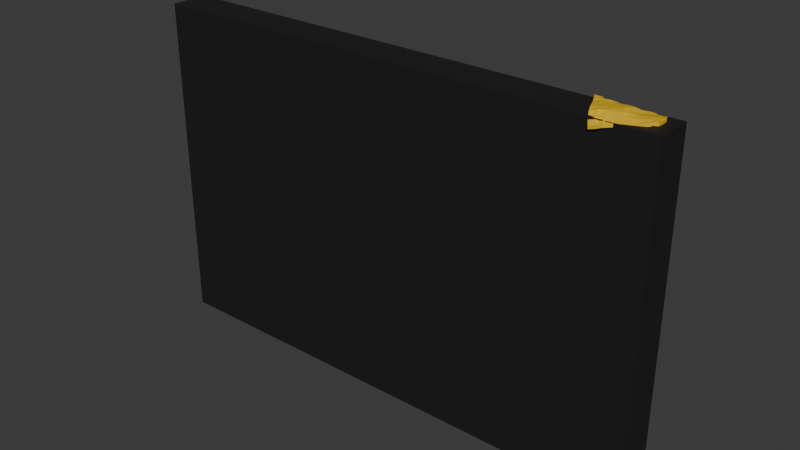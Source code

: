 # Source: monitor.blend  (saved by Blender 4.1.24; exported with 4.5.12 LTS)
import bpy
from mathutils import Matrix  # noqa: F401  (used for matrix-valued properties, if any)

bpy.ops.wm.read_factory_settings(use_empty=True)
scene = bpy.context.scene
scene.name = 'Scene'

# ---- collections
col_collection = bpy.data.collections.new('Collection'); scene.collection.children.link(col_collection)

# ---- materials (node trees are filled in below, after node groups)
mat_tv = bpy.data.materials.new('TV')
mat_tv.alpha_threshold = 0.0
mat_tv.use_transparent_shadow = False
mat_tv.roughness = 0.5
mat_tv.line_color = (0.0, 0.0, 0.0, 1.0)
mat_button = bpy.data.materials.new('BUTTON')
mat_button.use_transparent_shadow = False
mat_material = bpy.data.materials.new('Material')
mat_material.use_transparent_shadow = False
mat_material_001 = bpy.data.materials.new('Material.001')
mat_material_001.use_transparent_shadow = False
mat_material_002 = bpy.data.materials.new('Material.002')
mat_material_002.use_transparent_shadow = False
mat_cheeeese = bpy.data.materials.new('cheeeese')
mat_cheeeese.use_transparent_shadow = False

# ---- material node trees
mat_tv.use_nodes = True; mat_tv.node_tree.nodes.clear()
_N = mat_tv.node_tree.nodes; _L = mat_tv.node_tree.links
n0 = _N.new('ShaderNodeOutputMaterial'); n0.name = 'Material Output'; n0.location = (300, 300)
n1 = _N.new('ShaderNodeBsdfPrincipled'); n1.name = 'Principled BSDF'; n1.location = (10, 300)
n1.inputs[0].default_value = (0.01909, 0.01909, 0.01909, 1.0)
n1.inputs[1].default_value = 0.3937
n1.inputs[2].default_value = 0.689
n1.inputs[3].default_value = 1.45
_L.new(n1.outputs[0], n0.inputs[0])
n0.is_active_output = True
mat_button.use_nodes = True; mat_button.node_tree.nodes.clear()
_N = mat_button.node_tree.nodes; _L = mat_button.node_tree.links
n0 = _N.new('ShaderNodeBsdfPrincipled'); n0.name = 'Principled BSDF'; n0.location = (10, 300)
n0.inputs[0].default_value = (0.2345, 0.2346, 0.2346, 1.0)
n1 = _N.new('ShaderNodeOutputMaterial'); n1.name = 'Material Output'; n1.location = (300, 300)
_L.new(n0.outputs[0], n1.inputs[0])
n1.is_active_output = True
mat_material.use_nodes = True; mat_material.node_tree.nodes.clear()
_N = mat_material.node_tree.nodes; _L = mat_material.node_tree.links
n0 = _N.new('ShaderNodeBsdfPrincipled'); n0.name = 'Principled BSDF'; n0.location = (10, 300)
n0.inputs[0].default_value = (0.2345, 0.2346, 0.2346, 1.0)
n1 = _N.new('ShaderNodeOutputMaterial'); n1.name = 'Material Output'; n1.location = (300, 300)
_L.new(n0.outputs[0], n1.inputs[0])
n1.is_active_output = True
mat_material_001.use_nodes = True; mat_material_001.node_tree.nodes.clear()
_N = mat_material_001.node_tree.nodes; _L = mat_material_001.node_tree.links
n0 = _N.new('ShaderNodeBsdfPrincipled'); n0.name = 'Principled BSDF'; n0.location = (10, 300)
n0.inputs[0].default_value = (0.2345, 0.2346, 0.2346, 1.0)
n1 = _N.new('ShaderNodeOutputMaterial'); n1.name = 'Material Output'; n1.location = (300, 300)
_L.new(n0.outputs[0], n1.inputs[0])
n1.is_active_output = True
mat_material_002.use_nodes = True; mat_material_002.node_tree.nodes.clear()
_N = mat_material_002.node_tree.nodes; _L = mat_material_002.node_tree.links
n0 = _N.new('ShaderNodeBsdfPrincipled'); n0.name = 'Principled BSDF'; n0.location = (10, 300)
n0.inputs[0].default_value = (0.2345, 0.2346, 0.2346, 1.0)
n1 = _N.new('ShaderNodeOutputMaterial'); n1.name = 'Material Output'; n1.location = (300, 300)
_L.new(n0.outputs[0], n1.inputs[0])
n1.is_active_output = True
mat_cheeeese.use_nodes = True; mat_cheeeese.node_tree.nodes.clear()
_N = mat_cheeeese.node_tree.nodes; _L = mat_cheeeese.node_tree.links
n0 = _N.new('ShaderNodeBsdfPrincipled'); n0.name = 'Principled BSDF'; n0.location = (10, 300)
n0.inputs[0].default_value = (0.8287, 0.5209, 0.01362, 1.0)
n1 = _N.new('ShaderNodeOutputMaterial'); n1.name = 'Material Output'; n1.location = (300, 300)
_L.new(n0.outputs[0], n1.inputs[0])
n1.is_active_output = True

# ---- world
world_world = bpy.data.worlds.new('World'); scene.world = world_world
world_world.use_nodes = True; world_world.node_tree.nodes.clear()
_N = world_world.node_tree.nodes; _L = world_world.node_tree.links
n0 = _N.new('ShaderNodeOutputWorld'); n0.name = 'World Output'; n0.location = (300, 300)
n1 = _N.new('ShaderNodeBackground'); n1.name = 'Background'; n1.location = (10, 300)
n1.inputs[0].default_value = (0.05088, 0.05088, 0.05088, 1.0)
_L.new(n1.outputs[0], n0.inputs[0])
n0.is_active_output = True
world_world.color = (0.05088, 0.05088, 0.05088)
world_world.use_sun_shadow = False
world_world.sun_shadow_jitter_overblur = 0.0

# ---- meshes
me_cube = bpy.data.meshes.new('Cube')
me_cube.from_pydata([(0.3334, 0.025, 0.2084), (0.3334, 0.025, -0.1955), (0.35, -0.025, 0.225), (0.35, -0.025, -0.225), (-0.3334, 0.025, 0.2084), (-0.3334, 0.025, -0.1955), (-0.35, -0.025, 0.225), (-0.35, -0.025, -0.225), (0.35, 0.025, -0.225), (-0.35, 0.025, -0.225), (0.35, 0.025, 0.225), (-0.35, 0.025, 0.225), (0.3334, 0.0189, -0.1955), (-0.3334, 0.0189, -0.1955), (0.3334, 0.0189, 0.2084), (-0.3334, 0.0189, 0.2084)], [], [(10, 11, 6, 2), (3, 2, 6, 7), (7, 6, 11, 9), (9, 8, 3, 7), (8, 10, 2, 3), (5, 4, 15, 13), (5, 1, 8, 9), (1, 0, 10, 8), (4, 5, 9, 11), (0, 4, 11, 10), (13, 15, 14, 12), (1, 5, 13, 12), (4, 0, 14, 15), (0, 1, 12, 14)])
_uv = me_cube.uv_layers.new(name='UVMap')
_uv.uv.foreach_set('vector', [0.625, 0.5, 0.875, 0.5, 0.875, 0.75, 0.625, 0.75, 0.375, 0.75, 0.625, 0.75, 0.625, 1.0, 0.375, 1.0, 0.375, 0.0, 0.625, 0.0, 0.625, 0.25, 0.375, 0.25, 0.125, 0.5, 0.375, 0.5, 0.375, 0.75, 0.125, 0.75, 0.375, 0.5, 0.625, 0.5, 0.625, 0.75, 0.375, 0.75, 0.3842, 0.2559, 0.6158, 0.2559, 0.6158, 0.2559, 0.3842, 0.2559, 0.3842, 0.2559, 0.3842, 0.4941, 0.375, 0.5, 0.375, 0.25, 0.3842, 0.4941, 0.6158, 0.4941, 0.625, 0.5, 0.375, 0.5, 0.6158, 0.2559, 0.3842, 0.2559, 0.375, 0.25, 0.625, 0.25, 0.6158, 0.4941, 0.6158, 0.2559, 0.625, 0.25, 0.625, 0.5, 0.3842, 0.2559, 0.6158, 0.2559, 0.6158, 0.4941, 0.3842, 0.4941, 0.3842, 0.4941, 0.3842, 0.2559, 0.3842, 0.2559, 0.3842, 0.4941, 0.6158, 0.2559, 0.6158, 0.4941, 0.6158, 0.4941, 0.6158, 0.2559, 0.6158, 0.4941, 0.3842, 0.4941, 0.3842, 0.4941, 0.6158, 0.4941])
me_cube.materials.append(mat_tv)
me_cube.use_mirror_vertex_groups = False
me_cube.update()
me_cylinder = bpy.data.meshes.new('Cylinder')
me_cylinder.from_pydata([(0.0, 0.005718, -0.005718), (0.0, 0.005718, 0.005718), (0.001115, 0.005608, -0.005718), (0.001115, 0.005608, 0.005718), (0.002188, 0.005282, -0.005718), (0.002188, 0.005282, 0.005718), (0.003177, 0.004754, -0.005718), (0.003177, 0.004754, 0.005718), (0.004043, 0.004043, -0.005718), (0.004043, 0.004043, 0.005718), (0.004754, 0.003177, -0.005718), (0.004754, 0.003177, 0.005718), (0.005282, 0.002188, -0.005718), (0.005282, 0.002188, 0.005718), (0.005608, 0.001115, -0.005718), (0.005608, 0.001115, 0.005718), (0.005718, 0.0, -0.005718), (0.005718, 0.0, 0.005718), (0.005608, -0.001115, -0.005718), (0.005608, -0.001115, 0.005718), (0.005282, -0.002188, -0.005718), (0.005282, -0.002188, 0.005718), (0.004754, -0.003177, -0.005718), (0.004754, -0.003177, 0.005718), (0.004043, -0.004043, -0.005718), (0.004043, -0.004043, 0.005718), (0.003177, -0.004754, -0.005718), (0.003177, -0.004754, 0.005718), (0.002188, -0.005282, -0.005718), (0.002188, -0.005282, 0.005718), (0.001115, -0.005608, -0.005718), (0.001115, -0.005608, 0.005718), (0.0, -0.005718, -0.005718), (0.0, -0.005718, 0.005718), (-0.001115, -0.005608, -0.005718), (-0.001115, -0.005608, 0.005718), (-0.002188, -0.005282, -0.005718), (-0.002188, -0.005282, 0.005718), (-0.003177, -0.004754, -0.005718), (-0.003177, -0.004754, 0.005718), (-0.004043, -0.004043, -0.005718), (-0.004043, -0.004043, 0.005718), (-0.004754, -0.003177, -0.005718), (-0.004754, -0.003177, 0.005718), (-0.005282, -0.002188, -0.005718), (-0.005282, -0.002188, 0.005718), (-0.005608, -0.001115, -0.005718), (-0.005608, -0.001115, 0.005718), (-0.005718, 0.0, -0.005718), (-0.005718, 0.0, 0.005718), (-0.005608, 0.001115, -0.005718), (-0.005608, 0.001115, 0.005718), (-0.005282, 0.002188, -0.005718), (-0.005282, 0.002188, 0.005718), (-0.004754, 0.003177, -0.005718), (-0.004754, 0.003177, 0.005718), (-0.004043, 0.004043, -0.005718), (-0.004043, 0.004043, 0.005718), (-0.003177, 0.004754, -0.005718), (-0.003177, 0.004754, 0.005718), (-0.002188, 0.005282, -0.005718), (-0.002188, 0.005282, 0.005718), (-0.001115, 0.005608, -0.005718), (-0.001115, 0.005608, 0.005718)], [], [(0, 1, 3, 2), (2, 3, 5, 4), (4, 5, 7, 6), (6, 7, 9, 8), (8, 9, 11, 10), (10, 11, 13, 12), (12, 13, 15, 14), (14, 15, 17, 16), (16, 17, 19, 18), (18, 19, 21, 20), (20, 21, 23, 22), (22, 23, 25, 24), (24, 25, 27, 26), (26, 27, 29, 28), (28, 29, 31, 30), (30, 31, 33, 32), (32, 33, 35, 34), (34, 35, 37, 36), (36, 37, 39, 38), (38, 39, 41, 40), (40, 41, 43, 42), (42, 43, 45, 44), (44, 45, 47, 46), (46, 47, 49, 48), (48, 49, 51, 50), (50, 51, 53, 52), (52, 53, 55, 54), (54, 55, 57, 56), (56, 57, 59, 58), (58, 59, 61, 60), (3, 1, 63, 61, 59, 57, 55, 53, 51, 49, 47, 45, 43, 41, 39, 37, 35, 33, 31, 29, 27, 25, 23, 21, 19, 17, 15, 13, 11, 9, 7, 5), (60, 61, 63, 62), (62, 63, 1, 0), (0, 2, 4, 6, 8, 10, 12, 14, 16, 18, 20, 22, 24, 26, 28, 30, 32, 34, 36, 38, 40, 42, 44, 46, 48, 50, 52, 54, 56, 58, 60, 62)])
_uv = me_cylinder.uv_layers.new(name='UVMap')
_uv.uv.foreach_set('vector', [1.0, 0.5, 1.0, 1.0, 0.9688, 1.0, 0.9688, 0.5, 0.9688, 0.5, 0.9688, 1.0, 0.9375, 1.0, 0.9375, 0.5, 0.9375, 0.5, 0.9375, 1.0, 0.9062, 1.0, 0.9062, 0.5, 0.9062, 0.5, 0.9062, 1.0, 0.875, 1.0, 0.875, 0.5, 0.875, 0.5, 0.875, 1.0, 0.8438, 1.0, 0.8438, 0.5, 0.8438, 0.5, 0.8438, 1.0, 0.8125, 1.0, 0.8125, 0.5, 0.8125, 0.5, 0.8125, 1.0, 0.7812, 1.0, 0.7812, 0.5, 0.7812, 0.5, 0.7812, 1.0, 0.75, 1.0, 0.75, 0.5, 0.75, 0.5, 0.75, 1.0, 0.7188, 1.0, 0.7188, 0.5, 0.7188, 0.5, 0.7188, 1.0, 0.6875, 1.0, 0.6875, 0.5, 0.6875, 0.5, 0.6875, 1.0, 0.6562, 1.0, 0.6562, 0.5, 0.6562, 0.5, 0.6562, 1.0, 0.625, 1.0, 0.625, 0.5, 0.625, 0.5, 0.625, 1.0, 0.5938, 1.0, 0.5938, 0.5, 0.5938, 0.5, 0.5938, 1.0, 0.5625, 1.0, 0.5625, 0.5, 0.5625, 0.5, 0.5625, 1.0, 0.5312, 1.0, 0.5312, 0.5, 0.5312, 0.5, 0.5312, 1.0, 0.5, 1.0, 0.5, 0.5, 0.5, 0.5, 0.5, 1.0, 0.4688, 1.0, 0.4688, 0.5, 0.4688, 0.5, 0.4688, 1.0, 0.4375, 1.0, 0.4375, 0.5, 0.4375, 0.5, 0.4375, 1.0, 0.4062, 1.0, 0.4062, 0.5, 0.4062, 0.5, 0.4062, 1.0, 0.375, 1.0, 0.375, 0.5, 0.375, 0.5, 0.375, 1.0, 0.3438, 1.0, 0.3438, 0.5, 0.3438, 0.5, 0.3438, 1.0, 0.3125, 1.0, 0.3125, 0.5, 0.3125, 0.5, 0.3125, 1.0, 0.2812, 1.0, 0.2812, 0.5, 0.2812, 0.5, 0.2812, 1.0, 0.25, 1.0, 0.25, 0.5, 0.25, 0.5, 0.25, 1.0, 0.2188, 1.0, 0.2188, 0.5, 0.2188, 0.5, 0.2188, 1.0, 0.1875, 1.0, 0.1875, 0.5, 0.1875, 0.5, 0.1875, 1.0, 0.1562, 1.0, 0.1562, 0.5, 0.1562, 0.5, 0.1562, 1.0, 0.125, 1.0, 0.125, 0.5, 0.125, 0.5, 0.125, 1.0, 0.09375, 1.0, 0.09375, 0.5, 0.09375, 0.5, 0.09375, 1.0, 0.0625, 1.0, 0.0625, 0.5, 0.2968, 0.4854, 0.25, 0.49, 0.2032, 0.4854, 0.1582, 0.4717, 0.1167, 0.4496, 0.08029, 0.4197, 0.05045, 0.3833, 0.02827, 0.3418, 0.01461, 0.2968, 0.01, 0.25, 0.01461, 0.2032, 0.02827, 0.1582, 0.05045, 0.1167, 0.08029, 0.08029, 0.1167, 0.05045, 0.1582, 0.02827, 0.2032, 0.01461, 0.25, 0.01, 0.2968, 0.01461, 0.3418, 0.02827, 0.3833, 0.05045, 0.4197, 0.08029, 0.4496, 0.1167, 0.4717, 0.1582, 0.4854, 0.2032, 0.49, 0.25, 0.4854, 0.2968, 0.4717, 0.3418, 0.4496, 0.3833, 0.4197, 0.4197, 0.3833, 0.4496, 0.3418, 0.4717, 0.0625, 0.5, 0.0625, 1.0, 0.03125, 1.0, 0.03125, 0.5, 0.03125, 0.5, 0.03125, 1.0, 0.0, 1.0, 0.0, 0.5, 0.75, 0.49, 0.7968, 0.4854, 0.8418, 0.4717, 0.8833, 0.4496, 0.9197, 0.4197, 0.9496, 0.3833, 0.9717, 0.3418, 0.9854, 0.2968, 0.99, 0.25, 0.9854, 0.2032, 0.9717, 0.1582, 0.9496, 0.1167, 0.9197, 0.08029, 0.8833, 0.05045, 0.8418, 0.02827, 0.7968, 0.01461, 0.75, 0.01, 0.7032, 0.01461, 0.6582, 0.02827, 0.6167, 0.05045, 0.5803, 0.08029, 0.5504, 0.1167, 0.5283, 0.1582, 0.5146, 0.2032, 0.51, 0.25, 0.5146, 0.2968, 0.5283, 0.3418, 0.5504, 0.3833, 0.5803, 0.4197, 0.6167, 0.4496, 0.6582, 0.4717, 0.7032, 0.4854])
me_cylinder.materials.append(mat_button)
me_cylinder.update()
me_cylinder_001 = bpy.data.meshes.new('Cylinder.001')
me_cylinder_001.from_pydata([(0.0, 0.003403, -0.003403), (0.0, 0.003403, 0.003403), (0.0006639, 0.003338, -0.003403), (0.0006639, 0.003338, 0.003403), (0.001302, 0.003144, -0.003403), (0.001302, 0.003144, 0.003403), (0.001891, 0.00283, -0.003403), (0.001891, 0.00283, 0.003403), (0.002406, 0.002406, -0.003403), (0.002406, 0.002406, 0.003403), (0.00283, 0.001891, -0.003403), (0.00283, 0.001891, 0.003403), (0.003144, 0.001302, -0.003403), (0.003144, 0.001302, 0.003403), (0.003338, 0.0006639, -0.003403), (0.003338, 0.0006639, 0.003403), (0.003403, 0.0, -0.003403), (0.003403, 0.0, 0.003403), (0.003338, -0.0006639, -0.003403), (0.003338, -0.0006639, 0.003403), (0.003144, -0.001302, -0.003403), (0.003144, -0.001302, 0.003403), (0.00283, -0.001891, -0.003403), (0.00283, -0.001891, 0.003403), (0.002406, -0.002406, -0.003403), (0.002406, -0.002406, 0.003403), (0.001891, -0.00283, -0.003403), (0.001891, -0.00283, 0.003403), (0.001302, -0.003144, -0.003403), (0.001302, -0.003144, 0.003403), (0.0006639, -0.003338, -0.003403), (0.0006639, -0.003338, 0.003403), (0.0, -0.003403, -0.003403), (0.0, -0.003403, 0.003403), (-0.0006639, -0.003338, -0.003403), (-0.0006639, -0.003338, 0.003403), (-0.001302, -0.003144, -0.003403), (-0.001302, -0.003144, 0.003403), (-0.001891, -0.00283, -0.003403), (-0.001891, -0.00283, 0.003403), (-0.002406, -0.002406, -0.003403), (-0.002406, -0.002406, 0.003403), (-0.00283, -0.001891, -0.003403), (-0.00283, -0.001891, 0.003403), (-0.003144, -0.001302, -0.003403), (-0.003144, -0.001302, 0.003403), (-0.003338, -0.0006639, -0.003403), (-0.003338, -0.0006639, 0.003403), (-0.003403, 0.0, -0.003403), (-0.003403, 0.0, 0.003403), (-0.003338, 0.0006639, -0.003403), (-0.003338, 0.0006639, 0.003403), (-0.003144, 0.001302, -0.003403), (-0.003144, 0.001302, 0.003403), (-0.00283, 0.001891, -0.003403), (-0.00283, 0.001891, 0.003403), (-0.002406, 0.002406, -0.003403), (-0.002406, 0.002406, 0.003403), (-0.001891, 0.00283, -0.003403), (-0.001891, 0.00283, 0.003403), (-0.001302, 0.003144, -0.003403), (-0.001302, 0.003144, 0.003403), (-0.0006639, 0.003338, -0.003403), (-0.0006639, 0.003338, 0.003403)], [], [(0, 1, 3, 2), (2, 3, 5, 4), (4, 5, 7, 6), (6, 7, 9, 8), (8, 9, 11, 10), (10, 11, 13, 12), (12, 13, 15, 14), (14, 15, 17, 16), (16, 17, 19, 18), (18, 19, 21, 20), (20, 21, 23, 22), (22, 23, 25, 24), (24, 25, 27, 26), (26, 27, 29, 28), (28, 29, 31, 30), (30, 31, 33, 32), (32, 33, 35, 34), (34, 35, 37, 36), (36, 37, 39, 38), (38, 39, 41, 40), (40, 41, 43, 42), (42, 43, 45, 44), (44, 45, 47, 46), (46, 47, 49, 48), (48, 49, 51, 50), (50, 51, 53, 52), (52, 53, 55, 54), (54, 55, 57, 56), (56, 57, 59, 58), (58, 59, 61, 60), (3, 1, 63, 61, 59, 57, 55, 53, 51, 49, 47, 45, 43, 41, 39, 37, 35, 33, 31, 29, 27, 25, 23, 21, 19, 17, 15, 13, 11, 9, 7, 5), (60, 61, 63, 62), (62, 63, 1, 0), (0, 2, 4, 6, 8, 10, 12, 14, 16, 18, 20, 22, 24, 26, 28, 30, 32, 34, 36, 38, 40, 42, 44, 46, 48, 50, 52, 54, 56, 58, 60, 62)])
_uv = me_cylinder_001.uv_layers.new(name='UVMap')
_uv.uv.foreach_set('vector', [1.0, 0.5, 1.0, 1.0, 0.9688, 1.0, 0.9688, 0.5, 0.9688, 0.5, 0.9688, 1.0, 0.9375, 1.0, 0.9375, 0.5, 0.9375, 0.5, 0.9375, 1.0, 0.9062, 1.0, 0.9062, 0.5, 0.9062, 0.5, 0.9062, 1.0, 0.875, 1.0, 0.875, 0.5, 0.875, 0.5, 0.875, 1.0, 0.8438, 1.0, 0.8438, 0.5, 0.8438, 0.5, 0.8438, 1.0, 0.8125, 1.0, 0.8125, 0.5, 0.8125, 0.5, 0.8125, 1.0, 0.7812, 1.0, 0.7812, 0.5, 0.7812, 0.5, 0.7812, 1.0, 0.75, 1.0, 0.75, 0.5, 0.75, 0.5, 0.75, 1.0, 0.7188, 1.0, 0.7188, 0.5, 0.7188, 0.5, 0.7188, 1.0, 0.6875, 1.0, 0.6875, 0.5, 0.6875, 0.5, 0.6875, 1.0, 0.6562, 1.0, 0.6562, 0.5, 0.6562, 0.5, 0.6562, 1.0, 0.625, 1.0, 0.625, 0.5, 0.625, 0.5, 0.625, 1.0, 0.5938, 1.0, 0.5938, 0.5, 0.5938, 0.5, 0.5938, 1.0, 0.5625, 1.0, 0.5625, 0.5, 0.5625, 0.5, 0.5625, 1.0, 0.5312, 1.0, 0.5312, 0.5, 0.5312, 0.5, 0.5312, 1.0, 0.5, 1.0, 0.5, 0.5, 0.5, 0.5, 0.5, 1.0, 0.4688, 1.0, 0.4688, 0.5, 0.4688, 0.5, 0.4688, 1.0, 0.4375, 1.0, 0.4375, 0.5, 0.4375, 0.5, 0.4375, 1.0, 0.4062, 1.0, 0.4062, 0.5, 0.4062, 0.5, 0.4062, 1.0, 0.375, 1.0, 0.375, 0.5, 0.375, 0.5, 0.375, 1.0, 0.3438, 1.0, 0.3438, 0.5, 0.3438, 0.5, 0.3438, 1.0, 0.3125, 1.0, 0.3125, 0.5, 0.3125, 0.5, 0.3125, 1.0, 0.2812, 1.0, 0.2812, 0.5, 0.2812, 0.5, 0.2812, 1.0, 0.25, 1.0, 0.25, 0.5, 0.25, 0.5, 0.25, 1.0, 0.2188, 1.0, 0.2188, 0.5, 0.2188, 0.5, 0.2188, 1.0, 0.1875, 1.0, 0.1875, 0.5, 0.1875, 0.5, 0.1875, 1.0, 0.1562, 1.0, 0.1562, 0.5, 0.1562, 0.5, 0.1562, 1.0, 0.125, 1.0, 0.125, 0.5, 0.125, 0.5, 0.125, 1.0, 0.09375, 1.0, 0.09375, 0.5, 0.09375, 0.5, 0.09375, 1.0, 0.0625, 1.0, 0.0625, 0.5, 0.2968, 0.4854, 0.25, 0.49, 0.2032, 0.4854, 0.1582, 0.4717, 0.1167, 0.4496, 0.08029, 0.4197, 0.05045, 0.3833, 0.02827, 0.3418, 0.01461, 0.2968, 0.01, 0.25, 0.01461, 0.2032, 0.02827, 0.1582, 0.05045, 0.1167, 0.08029, 0.08029, 0.1167, 0.05045, 0.1582, 0.02827, 0.2032, 0.01461, 0.25, 0.01, 0.2968, 0.01461, 0.3418, 0.02827, 0.3833, 0.05045, 0.4197, 0.08029, 0.4496, 0.1167, 0.4717, 0.1582, 0.4854, 0.2032, 0.49, 0.25, 0.4854, 0.2968, 0.4717, 0.3418, 0.4496, 0.3833, 0.4197, 0.4197, 0.3833, 0.4496, 0.3418, 0.4717, 0.0625, 0.5, 0.0625, 1.0, 0.03125, 1.0, 0.03125, 0.5, 0.03125, 0.5, 0.03125, 1.0, 0.0, 1.0, 0.0, 0.5, 0.75, 0.49, 0.7968, 0.4854, 0.8418, 0.4717, 0.8833, 0.4496, 0.9197, 0.4197, 0.9496, 0.3833, 0.9717, 0.3418, 0.9854, 0.2968, 0.99, 0.25, 0.9854, 0.2032, 0.9717, 0.1582, 0.9496, 0.1167, 0.9197, 0.08029, 0.8833, 0.05045, 0.8418, 0.02827, 0.7968, 0.01461, 0.75, 0.01, 0.7032, 0.01461, 0.6582, 0.02827, 0.6167, 0.05045, 0.5803, 0.08029, 0.5504, 0.1167, 0.5283, 0.1582, 0.5146, 0.2032, 0.51, 0.25, 0.5146, 0.2968, 0.5283, 0.3418, 0.5504, 0.3833, 0.5803, 0.4197, 0.6167, 0.4496, 0.6582, 0.4717, 0.7032, 0.4854])
me_cylinder_001.materials.append(mat_material)
me_cylinder_001.update()
me_cylinder_008 = bpy.data.meshes.new('Cylinder.008')
me_cylinder_008.from_pydata([(0.0, 0.003403, -0.003403), (0.0, 0.003403, 0.003403), (0.0006639, 0.003338, -0.003403), (0.0006639, 0.003338, 0.003403), (0.001302, 0.003144, -0.003403), (0.001302, 0.003144, 0.003403), (0.001891, 0.00283, -0.003403), (0.001891, 0.00283, 0.003403), (0.002406, 0.002406, -0.003403), (0.002406, 0.002406, 0.003403), (0.00283, 0.001891, -0.003403), (0.00283, 0.001891, 0.003403), (0.003144, 0.001302, -0.003403), (0.003144, 0.001302, 0.003403), (0.003338, 0.0006639, -0.003403), (0.003338, 0.0006639, 0.003403), (0.003403, 0.0, -0.003403), (0.003403, 0.0, 0.003403), (0.003338, -0.0006639, -0.003403), (0.003338, -0.0006639, 0.003403), (0.003144, -0.001302, -0.003403), (0.003144, -0.001302, 0.003403), (0.00283, -0.001891, -0.003403), (0.00283, -0.001891, 0.003403), (0.002406, -0.002406, -0.003403), (0.002406, -0.002406, 0.003403), (0.001891, -0.00283, -0.003403), (0.001891, -0.00283, 0.003403), (0.001302, -0.003144, -0.003403), (0.001302, -0.003144, 0.003403), (0.0006639, -0.003338, -0.003403), (0.0006639, -0.003338, 0.003403), (0.0, -0.003403, -0.003403), (0.0, -0.003403, 0.003403), (-0.0006639, -0.003338, -0.003403), (-0.0006639, -0.003338, 0.003403), (-0.001302, -0.003144, -0.003403), (-0.001302, -0.003144, 0.003403), (-0.001891, -0.00283, -0.003403), (-0.001891, -0.00283, 0.003403), (-0.002406, -0.002406, -0.003403), (-0.002406, -0.002406, 0.003403), (-0.00283, -0.001891, -0.003403), (-0.00283, -0.001891, 0.003403), (-0.003144, -0.001302, -0.003403), (-0.003144, -0.001302, 0.003403), (-0.003338, -0.0006639, -0.003403), (-0.003338, -0.0006639, 0.003403), (-0.003403, 0.0, -0.003403), (-0.003403, 0.0, 0.003403), (-0.003338, 0.0006639, -0.003403), (-0.003338, 0.0006639, 0.003403), (-0.003144, 0.001302, -0.003403), (-0.003144, 0.001302, 0.003403), (-0.00283, 0.001891, -0.003403), (-0.00283, 0.001891, 0.003403), (-0.002406, 0.002406, -0.003403), (-0.002406, 0.002406, 0.003403), (-0.001891, 0.00283, -0.003403), (-0.001891, 0.00283, 0.003403), (-0.001302, 0.003144, -0.003403), (-0.001302, 0.003144, 0.003403), (-0.0006639, 0.003338, -0.003403), (-0.0006639, 0.003338, 0.003403)], [], [(0, 1, 3, 2), (2, 3, 5, 4), (4, 5, 7, 6), (6, 7, 9, 8), (8, 9, 11, 10), (10, 11, 13, 12), (12, 13, 15, 14), (14, 15, 17, 16), (16, 17, 19, 18), (18, 19, 21, 20), (20, 21, 23, 22), (22, 23, 25, 24), (24, 25, 27, 26), (26, 27, 29, 28), (28, 29, 31, 30), (30, 31, 33, 32), (32, 33, 35, 34), (34, 35, 37, 36), (36, 37, 39, 38), (38, 39, 41, 40), (40, 41, 43, 42), (42, 43, 45, 44), (44, 45, 47, 46), (46, 47, 49, 48), (48, 49, 51, 50), (50, 51, 53, 52), (52, 53, 55, 54), (54, 55, 57, 56), (56, 57, 59, 58), (58, 59, 61, 60), (3, 1, 63, 61, 59, 57, 55, 53, 51, 49, 47, 45, 43, 41, 39, 37, 35, 33, 31, 29, 27, 25, 23, 21, 19, 17, 15, 13, 11, 9, 7, 5), (60, 61, 63, 62), (62, 63, 1, 0), (0, 2, 4, 6, 8, 10, 12, 14, 16, 18, 20, 22, 24, 26, 28, 30, 32, 34, 36, 38, 40, 42, 44, 46, 48, 50, 52, 54, 56, 58, 60, 62)])
_uv = me_cylinder_008.uv_layers.new(name='UVMap')
_uv.uv.foreach_set('vector', [1.0, 0.5, 1.0, 1.0, 0.9688, 1.0, 0.9688, 0.5, 0.9688, 0.5, 0.9688, 1.0, 0.9375, 1.0, 0.9375, 0.5, 0.9375, 0.5, 0.9375, 1.0, 0.9062, 1.0, 0.9062, 0.5, 0.9062, 0.5, 0.9062, 1.0, 0.875, 1.0, 0.875, 0.5, 0.875, 0.5, 0.875, 1.0, 0.8438, 1.0, 0.8438, 0.5, 0.8438, 0.5, 0.8438, 1.0, 0.8125, 1.0, 0.8125, 0.5, 0.8125, 0.5, 0.8125, 1.0, 0.7812, 1.0, 0.7812, 0.5, 0.7812, 0.5, 0.7812, 1.0, 0.75, 1.0, 0.75, 0.5, 0.75, 0.5, 0.75, 1.0, 0.7188, 1.0, 0.7188, 0.5, 0.7188, 0.5, 0.7188, 1.0, 0.6875, 1.0, 0.6875, 0.5, 0.6875, 0.5, 0.6875, 1.0, 0.6562, 1.0, 0.6562, 0.5, 0.6562, 0.5, 0.6562, 1.0, 0.625, 1.0, 0.625, 0.5, 0.625, 0.5, 0.625, 1.0, 0.5938, 1.0, 0.5938, 0.5, 0.5938, 0.5, 0.5938, 1.0, 0.5625, 1.0, 0.5625, 0.5, 0.5625, 0.5, 0.5625, 1.0, 0.5312, 1.0, 0.5312, 0.5, 0.5312, 0.5, 0.5312, 1.0, 0.5, 1.0, 0.5, 0.5, 0.5, 0.5, 0.5, 1.0, 0.4688, 1.0, 0.4688, 0.5, 0.4688, 0.5, 0.4688, 1.0, 0.4375, 1.0, 0.4375, 0.5, 0.4375, 0.5, 0.4375, 1.0, 0.4062, 1.0, 0.4062, 0.5, 0.4062, 0.5, 0.4062, 1.0, 0.375, 1.0, 0.375, 0.5, 0.375, 0.5, 0.375, 1.0, 0.3438, 1.0, 0.3438, 0.5, 0.3438, 0.5, 0.3438, 1.0, 0.3125, 1.0, 0.3125, 0.5, 0.3125, 0.5, 0.3125, 1.0, 0.2812, 1.0, 0.2812, 0.5, 0.2812, 0.5, 0.2812, 1.0, 0.25, 1.0, 0.25, 0.5, 0.25, 0.5, 0.25, 1.0, 0.2188, 1.0, 0.2188, 0.5, 0.2188, 0.5, 0.2188, 1.0, 0.1875, 1.0, 0.1875, 0.5, 0.1875, 0.5, 0.1875, 1.0, 0.1562, 1.0, 0.1562, 0.5, 0.1562, 0.5, 0.1562, 1.0, 0.125, 1.0, 0.125, 0.5, 0.125, 0.5, 0.125, 1.0, 0.09375, 1.0, 0.09375, 0.5, 0.09375, 0.5, 0.09375, 1.0, 0.0625, 1.0, 0.0625, 0.5, 0.2968, 0.4854, 0.25, 0.49, 0.2032, 0.4854, 0.1582, 0.4717, 0.1167, 0.4496, 0.08029, 0.4197, 0.05045, 0.3833, 0.02827, 0.3418, 0.01461, 0.2968, 0.01, 0.25, 0.01461, 0.2032, 0.02827, 0.1582, 0.05045, 0.1167, 0.08029, 0.08029, 0.1167, 0.05045, 0.1582, 0.02827, 0.2032, 0.01461, 0.25, 0.01, 0.2968, 0.01461, 0.3418, 0.02827, 0.3833, 0.05045, 0.4197, 0.08029, 0.4496, 0.1167, 0.4717, 0.1582, 0.4854, 0.2032, 0.49, 0.25, 0.4854, 0.2968, 0.4717, 0.3418, 0.4496, 0.3833, 0.4197, 0.4197, 0.3833, 0.4496, 0.3418, 0.4717, 0.0625, 0.5, 0.0625, 1.0, 0.03125, 1.0, 0.03125, 0.5, 0.03125, 0.5, 0.03125, 1.0, 0.0, 1.0, 0.0, 0.5, 0.75, 0.49, 0.7968, 0.4854, 0.8418, 0.4717, 0.8833, 0.4496, 0.9197, 0.4197, 0.9496, 0.3833, 0.9717, 0.3418, 0.9854, 0.2968, 0.99, 0.25, 0.9854, 0.2032, 0.9717, 0.1582, 0.9496, 0.1167, 0.9197, 0.08029, 0.8833, 0.05045, 0.8418, 0.02827, 0.7968, 0.01461, 0.75, 0.01, 0.7032, 0.01461, 0.6582, 0.02827, 0.6167, 0.05045, 0.5803, 0.08029, 0.5504, 0.1167, 0.5283, 0.1582, 0.5146, 0.2032, 0.51, 0.25, 0.5146, 0.2968, 0.5283, 0.3418, 0.5504, 0.3833, 0.5803, 0.4197, 0.6167, 0.4496, 0.6582, 0.4717, 0.7032, 0.4854])
me_cylinder_008.materials.append(mat_material_001)
me_cylinder_008.update()
me_cylinder_009 = bpy.data.meshes.new('Cylinder.009')
me_cylinder_009.from_pydata([(0.0, 0.003403, -0.003403), (0.0, 0.003403, 0.003403), (0.0006639, 0.003338, -0.003403), (0.0006639, 0.003338, 0.003403), (0.001302, 0.003144, -0.003403), (0.001302, 0.003144, 0.003403), (0.001891, 0.00283, -0.003403), (0.001891, 0.00283, 0.003403), (0.002406, 0.002406, -0.003403), (0.002406, 0.002406, 0.003403), (0.00283, 0.001891, -0.003403), (0.00283, 0.001891, 0.003403), (0.003144, 0.001302, -0.003403), (0.003144, 0.001302, 0.003403), (0.003338, 0.0006639, -0.003403), (0.003338, 0.0006639, 0.003403), (0.003403, 0.0, -0.003403), (0.003403, 0.0, 0.003403), (0.003338, -0.0006639, -0.003403), (0.003338, -0.0006639, 0.003403), (0.003144, -0.001302, -0.003403), (0.003144, -0.001302, 0.003403), (0.00283, -0.001891, -0.003403), (0.00283, -0.001891, 0.003403), (0.002406, -0.002406, -0.003403), (0.002406, -0.002406, 0.003403), (0.001891, -0.00283, -0.003403), (0.001891, -0.00283, 0.003403), (0.001302, -0.003144, -0.003403), (0.001302, -0.003144, 0.003403), (0.0006639, -0.003338, -0.003403), (0.0006639, -0.003338, 0.003403), (0.0, -0.003403, -0.003403), (0.0, -0.003403, 0.003403), (-0.0006639, -0.003338, -0.003403), (-0.0006639, -0.003338, 0.003403), (-0.001302, -0.003144, -0.003403), (-0.001302, -0.003144, 0.003403), (-0.001891, -0.00283, -0.003403), (-0.001891, -0.00283, 0.003403), (-0.002406, -0.002406, -0.003403), (-0.002406, -0.002406, 0.003403), (-0.00283, -0.001891, -0.003403), (-0.00283, -0.001891, 0.003403), (-0.003144, -0.001302, -0.003403), (-0.003144, -0.001302, 0.003403), (-0.003338, -0.0006639, -0.003403), (-0.003338, -0.0006639, 0.003403), (-0.003403, 0.0, -0.003403), (-0.003403, 0.0, 0.003403), (-0.003338, 0.0006639, -0.003403), (-0.003338, 0.0006639, 0.003403), (-0.003144, 0.001302, -0.003403), (-0.003144, 0.001302, 0.003403), (-0.00283, 0.001891, -0.003403), (-0.00283, 0.001891, 0.003403), (-0.002406, 0.002406, -0.003403), (-0.002406, 0.002406, 0.003403), (-0.001891, 0.00283, -0.003403), (-0.001891, 0.00283, 0.003403), (-0.001302, 0.003144, -0.003403), (-0.001302, 0.003144, 0.003403), (-0.0006639, 0.003338, -0.003403), (-0.0006639, 0.003338, 0.003403)], [], [(0, 1, 3, 2), (2, 3, 5, 4), (4, 5, 7, 6), (6, 7, 9, 8), (8, 9, 11, 10), (10, 11, 13, 12), (12, 13, 15, 14), (14, 15, 17, 16), (16, 17, 19, 18), (18, 19, 21, 20), (20, 21, 23, 22), (22, 23, 25, 24), (24, 25, 27, 26), (26, 27, 29, 28), (28, 29, 31, 30), (30, 31, 33, 32), (32, 33, 35, 34), (34, 35, 37, 36), (36, 37, 39, 38), (38, 39, 41, 40), (40, 41, 43, 42), (42, 43, 45, 44), (44, 45, 47, 46), (46, 47, 49, 48), (48, 49, 51, 50), (50, 51, 53, 52), (52, 53, 55, 54), (54, 55, 57, 56), (56, 57, 59, 58), (58, 59, 61, 60), (3, 1, 63, 61, 59, 57, 55, 53, 51, 49, 47, 45, 43, 41, 39, 37, 35, 33, 31, 29, 27, 25, 23, 21, 19, 17, 15, 13, 11, 9, 7, 5), (60, 61, 63, 62), (62, 63, 1, 0), (0, 2, 4, 6, 8, 10, 12, 14, 16, 18, 20, 22, 24, 26, 28, 30, 32, 34, 36, 38, 40, 42, 44, 46, 48, 50, 52, 54, 56, 58, 60, 62)])
_uv = me_cylinder_009.uv_layers.new(name='UVMap')
_uv.uv.foreach_set('vector', [1.0, 0.5, 1.0, 1.0, 0.9688, 1.0, 0.9688, 0.5, 0.9688, 0.5, 0.9688, 1.0, 0.9375, 1.0, 0.9375, 0.5, 0.9375, 0.5, 0.9375, 1.0, 0.9062, 1.0, 0.9062, 0.5, 0.9062, 0.5, 0.9062, 1.0, 0.875, 1.0, 0.875, 0.5, 0.875, 0.5, 0.875, 1.0, 0.8438, 1.0, 0.8438, 0.5, 0.8438, 0.5, 0.8438, 1.0, 0.8125, 1.0, 0.8125, 0.5, 0.8125, 0.5, 0.8125, 1.0, 0.7812, 1.0, 0.7812, 0.5, 0.7812, 0.5, 0.7812, 1.0, 0.75, 1.0, 0.75, 0.5, 0.75, 0.5, 0.75, 1.0, 0.7188, 1.0, 0.7188, 0.5, 0.7188, 0.5, 0.7188, 1.0, 0.6875, 1.0, 0.6875, 0.5, 0.6875, 0.5, 0.6875, 1.0, 0.6562, 1.0, 0.6562, 0.5, 0.6562, 0.5, 0.6562, 1.0, 0.625, 1.0, 0.625, 0.5, 0.625, 0.5, 0.625, 1.0, 0.5938, 1.0, 0.5938, 0.5, 0.5938, 0.5, 0.5938, 1.0, 0.5625, 1.0, 0.5625, 0.5, 0.5625, 0.5, 0.5625, 1.0, 0.5312, 1.0, 0.5312, 0.5, 0.5312, 0.5, 0.5312, 1.0, 0.5, 1.0, 0.5, 0.5, 0.5, 0.5, 0.5, 1.0, 0.4688, 1.0, 0.4688, 0.5, 0.4688, 0.5, 0.4688, 1.0, 0.4375, 1.0, 0.4375, 0.5, 0.4375, 0.5, 0.4375, 1.0, 0.4062, 1.0, 0.4062, 0.5, 0.4062, 0.5, 0.4062, 1.0, 0.375, 1.0, 0.375, 0.5, 0.375, 0.5, 0.375, 1.0, 0.3438, 1.0, 0.3438, 0.5, 0.3438, 0.5, 0.3438, 1.0, 0.3125, 1.0, 0.3125, 0.5, 0.3125, 0.5, 0.3125, 1.0, 0.2812, 1.0, 0.2812, 0.5, 0.2812, 0.5, 0.2812, 1.0, 0.25, 1.0, 0.25, 0.5, 0.25, 0.5, 0.25, 1.0, 0.2188, 1.0, 0.2188, 0.5, 0.2188, 0.5, 0.2188, 1.0, 0.1875, 1.0, 0.1875, 0.5, 0.1875, 0.5, 0.1875, 1.0, 0.1562, 1.0, 0.1562, 0.5, 0.1562, 0.5, 0.1562, 1.0, 0.125, 1.0, 0.125, 0.5, 0.125, 0.5, 0.125, 1.0, 0.09375, 1.0, 0.09375, 0.5, 0.09375, 0.5, 0.09375, 1.0, 0.0625, 1.0, 0.0625, 0.5, 0.2968, 0.4854, 0.25, 0.49, 0.2032, 0.4854, 0.1582, 0.4717, 0.1167, 0.4496, 0.08029, 0.4197, 0.05045, 0.3833, 0.02827, 0.3418, 0.01461, 0.2968, 0.01, 0.25, 0.01461, 0.2032, 0.02827, 0.1582, 0.05045, 0.1167, 0.08029, 0.08029, 0.1167, 0.05045, 0.1582, 0.02827, 0.2032, 0.01461, 0.25, 0.01, 0.2968, 0.01461, 0.3418, 0.02827, 0.3833, 0.05045, 0.4197, 0.08029, 0.4496, 0.1167, 0.4717, 0.1582, 0.4854, 0.2032, 0.49, 0.25, 0.4854, 0.2968, 0.4717, 0.3418, 0.4496, 0.3833, 0.4197, 0.4197, 0.3833, 0.4496, 0.3418, 0.4717, 0.0625, 0.5, 0.0625, 1.0, 0.03125, 1.0, 0.03125, 0.5, 0.03125, 0.5, 0.03125, 1.0, 0.0, 1.0, 0.0, 0.5, 0.75, 0.49, 0.7968, 0.4854, 0.8418, 0.4717, 0.8833, 0.4496, 0.9197, 0.4197, 0.9496, 0.3833, 0.9717, 0.3418, 0.9854, 0.2968, 0.99, 0.25, 0.9854, 0.2032, 0.9717, 0.1582, 0.9496, 0.1167, 0.9197, 0.08029, 0.8833, 0.05045, 0.8418, 0.02827, 0.7968, 0.01461, 0.75, 0.01, 0.7032, 0.01461, 0.6582, 0.02827, 0.6167, 0.05045, 0.5803, 0.08029, 0.5504, 0.1167, 0.5283, 0.1582, 0.5146, 0.2032, 0.51, 0.25, 0.5146, 0.2968, 0.5283, 0.3418, 0.5504, 0.3833, 0.5803, 0.4197, 0.6167, 0.4496, 0.6582, 0.4717, 0.7032, 0.4854])
me_cylinder_009.materials.append(mat_material_002)
me_cylinder_009.update()
me_cube_001 = bpy.data.meshes.new('Cube.001')
me_cube_001.from_pydata([(-0.03572, -0.03304, -0.01203), (-0.0359, -0.03347, -0.008032), (-0.04084, 0.03068, -0.01017), (-0.04029, 0.03235, -0.001719), (0.03188, -0.03404, -0.0006751), (0.03188, -0.03404, 0.003235), (0.02343, 0.004069, -0.03916), (0.02356, 0.008279, -0.03432), (0.01863, 0.009089, -0.04467), (0.01279, 0.01692, -0.04024), (0.003413, 0.01692, -0.03328), (-0.003972, 0.01777, -0.02728), (-0.01132, 0.0194, -0.02256), (-0.01911, 0.02287, -0.01889), (-0.02619, 0.02592, -0.01629), (-0.03284, 0.02946, -0.0139), (-0.03077, 0.03323, -0.005828), (-0.02367, 0.03078, -0.01042), (-0.01677, 0.02646, -0.01288), (-0.008021, 0.02404, -0.01558), (-0.002143, 0.02027, -0.02123), (0.004725, 0.0187, -0.02631), (0.01288, 0.01822, -0.03532), (0.01905, 0.01278, -0.03993), (-0.02822, -0.03511, -0.01011), (-0.02091, -0.03764, -0.007086), (-0.01255, -0.03766, -0.00565), (-0.004184, -0.03766, -0.004904), (0.004184, -0.03766, -0.003657), (0.01255, -0.03766, -0.003506), (0.02095, -0.03726, -0.001917), (0.02613, -0.03542, -0.0003315), (0.02613, -0.03542, 0.003579), (0.02096, -0.03726, 0.001819), (0.01255, -0.03766, 1.193e-05), (0.004184, -0.03766, -0.0002653), (-0.004184, -0.03766, -0.001063), (-0.01255, -0.03766, -0.001742), (-0.02092, -0.03766, -0.003145), (-0.02843, -0.03561, -0.00582), (-0.03913, 0.02521, -0.001529), (-0.0381, 0.01779, -0.0005613), (-0.0377, 0.009316, -0.002528), (-0.03766, -1.571e-08, -0.001547), (-0.03766, -0.009415, -0.0006253), (-0.03766, -0.01883, -0.002413), (-0.03679, -0.02617, -0.008871), (-0.03704, -0.02678, -0.004481), (-0.03766, -0.01883, 0.001505), (-0.03766, -0.009415, 0.003254), (-0.03766, -1.571e-08, 0.002572), (-0.03767, 0.009385, 0.001533), (-0.03793, 0.01818, 0.002411), (-0.03866, 0.02622, 0.002565), (0.03495, -0.02647, -0.001471), (0.03766, -0.01882, -0.001287), (0.03768, -0.009372, -0.00338), (0.03717, -0.001168, -0.007146), (0.03412, 0.001327, -0.01516), (0.03007, 0.001353, -0.02536), (0.02585, 0.001135, -0.03288), (0.02682, 0.005309, -0.02772), (0.03142, 0.004723, -0.02132), (0.03498, 0.003201, -0.01081), (0.03753, -0.0003173, -0.002713), (0.03766, -0.009409, 0.000412), (0.03766, -0.01882, 0.002321), (0.03495, -0.02647, 0.002341), (0.02088, 0.009662, -0.02978), (0.02337, 0.005545, -0.02132), (0.02682, 0.003964, -0.009641), (0.02942, 0.0003073, -0.001706), (0.02941, -0.009143, 0.0006944), (0.0293, -0.0188, 0.002552), (0.02811, -0.02707, 0.003088), (0.01406, 0.01241, -0.03053), (0.01709, 0.01094, -0.01752), (0.01964, 0.006859, -0.006934), (0.02135, 0.001067, -0.000129), (0.02111, -0.008959, 0.0005926), (0.02092, -0.01883, 0.002752), (0.02102, -0.02801, 0.003108), (0.00637, 0.01402, -0.02001), (0.009632, 0.01262, -0.01077), (0.01223, 0.008923, -0.002551), (0.01293, 0.0009098, 0.0006435), (0.01269, -0.009094, 0.0004152), (0.01255, -0.01883, 0.002442), (0.01255, -0.02825, 0.002159), (-0.001009, 0.01562, -0.01663), (0.002755, 0.01571, -0.006121), (0.004138, 0.009362, 0.0005115), (0.004306, 0.0002893, 0.002879), (0.004206, -0.009364, 0.00267), (0.004184, -0.01883, 0.003553), (0.004184, -0.02825, 0.002274), (-0.007886, 0.01811, -0.0126), (-0.005051, 0.01679, -0.003027), (-0.004347, 0.009029, 0.001784), (-0.004194, -2.208e-05, 0.003945), (-0.004184, -0.009415, 0.005037), (-0.004184, -0.01883, 0.004529), (-0.004184, -0.02825, 0.00178), (-0.01494, 0.02214, -0.008865), (-0.01332, 0.01701, 0.0003347), (-0.01281, 0.008812, 0.002135), (-0.01255, -3.224e-08, 0.003371), (-0.01255, -0.009415, 0.004365), (-0.01255, -0.01883, 0.003933), (-0.01255, -0.02825, 0.001211), (-0.02236, 0.02477, -0.005462), (-0.02159, 0.01724, 0.002057), (-0.02119, 0.008783, 0.002114), (-0.02092, -1.347e-08, 0.003075), (-0.02092, -0.009415, 0.004015), (-0.02092, -0.01883, 0.004538), (-0.02092, -0.02825, 0.001153), (-0.03, 0.0264, 0.001031), (-0.02979, 0.01764, 0.002495), (-0.02942, 0.00911, 0.002685), (-0.02929, -1.347e-08, 0.00311), (-0.02929, -0.009415, 0.004397), (-0.02929, -0.01883, 0.004512), (-0.02916, -0.02793, -0.000518), (-0.03068, 0.02477, -0.004277), (-0.02997, 0.01721, -0.001299), (-0.02949, 0.008935, -0.0009582), (-0.02929, -1.347e-08, -0.0009356), (-0.02929, -0.009415, 0.0005566), (-0.02929, -0.01883, 0.0007962), (-0.02894, -0.02742, -0.005451), (-0.02381, 0.0219, -0.0108), (-0.02187, 0.01657, -0.001877), (-0.02134, 0.008429, -0.001852), (-0.02092, -4.586e-06, -0.001014), (-0.02092, -0.009415, 0.0001414), (-0.02092, -0.01883, 0.000936), (-0.02092, -0.02825, -0.002894), (-0.01679, 0.01863, -0.01469), (-0.01383, 0.0158, -0.004896), (-0.01301, 0.008334, -0.00161), (-0.0126, -0.0001044, -0.0008044), (-0.01255, -0.009415, 0.0002696), (-0.01255, -0.01883, -0.0001474), (-0.01255, -0.02825, -0.002902), (-0.009944, 0.01446, -0.01799), (-0.006077, 0.01447, -0.008125), (-0.004592, 0.008459, -0.002061), (-0.004271, -0.000206, -0.0002111), (-0.004185, -0.009417, 0.0009019), (-0.004184, -0.01883, 0.0004379), (-0.004184, -0.02825, -0.00227), (-0.002554, 0.01279, -0.021), (0.001435, 0.01273, -0.01101), (0.003786, 0.008676, -0.003681), (0.004279, 0.0002579, -0.001093), (0.004217, -0.009338, -0.001242), (0.004184, -0.01883, -0.0003879), (0.004184, -0.02825, -0.001458), (0.004908, 0.01147, -0.02705), (0.008576, 0.01043, -0.01629), (0.01166, 0.007827, -0.007184), (0.01288, 0.0009232, -0.003087), (0.01273, -0.009, -0.003129), (0.01255, -0.01883, -0.001355), (0.01255, -0.02825, -0.001608), (0.01376, 0.009506, -0.03634), (0.01609, 0.008753, -0.02321), (0.01916, 0.006021, -0.0117), (0.02107, 0.0005225, -0.004107), (0.02117, -0.008837, -0.002889), (0.02093, -0.01882, -0.001032), (0.02102, -0.02801, -0.000731), (0.02008, 0.005064, -0.03604), (0.02241, 0.002849, -0.02556), (0.02612, 0.002558, -0.01438), (0.02902, -0.0005705, -0.005974), (0.02945, -0.009041, -0.00302), (0.0293, -0.0188, -0.001182), (0.02811, -0.02707, -0.0008079)], [], [(40, 53, 3, 2), (8, 23, 7, 6), (54, 67, 5, 4), (24, 39, 1, 0), (179, 54, 4, 31), (123, 47, 1, 39), (67, 74, 32, 5), (74, 81, 33, 32), (81, 88, 34, 33), (88, 95, 35, 34), (95, 102, 36, 35), (102, 109, 37, 36), (109, 116, 38, 37), (116, 123, 39, 38), (46, 130, 24, 0), (130, 137, 25, 24), (137, 144, 26, 25), (144, 151, 27, 26), (151, 158, 28, 27), (158, 165, 29, 28), (165, 172, 30, 29), (172, 179, 31, 30), (4, 5, 32, 31), (31, 32, 33, 30), (30, 33, 34, 29), (29, 34, 35, 28), (28, 35, 36, 27), (27, 36, 37, 26), (26, 37, 38, 25), (25, 38, 39, 24), (2, 3, 16, 15), (15, 16, 17, 14), (14, 17, 18, 13), (13, 18, 19, 12), (12, 19, 20, 11), (11, 20, 21, 10), (10, 21, 22, 9), (9, 22, 23, 8), (9, 8, 173, 166), (166, 173, 174, 167), (167, 174, 175, 168), (168, 175, 176, 169), (169, 176, 177, 170), (170, 177, 178, 171), (171, 178, 179, 172), (10, 9, 166, 159), (159, 166, 167, 160), (160, 167, 168, 161), (161, 168, 169, 162), (162, 169, 170, 163), (163, 170, 171, 164), (164, 171, 172, 165), (11, 10, 159, 152), (152, 159, 160, 153), (153, 160, 161, 154), (154, 161, 162, 155), (155, 162, 163, 156), (156, 163, 164, 157), (157, 164, 165, 158), (12, 11, 152, 145), (145, 152, 153, 146), (146, 153, 154, 147), (147, 154, 155, 148), (148, 155, 156, 149), (149, 156, 157, 150), (150, 157, 158, 151), (13, 12, 145, 138), (138, 145, 146, 139), (139, 146, 147, 140), (140, 147, 148, 141), (141, 148, 149, 142), (142, 149, 150, 143), (143, 150, 151, 144), (14, 13, 138, 131), (131, 138, 139, 132), (132, 139, 140, 133), (133, 140, 141, 134), (134, 141, 142, 135), (135, 142, 143, 136), (136, 143, 144, 137), (15, 14, 131, 124), (124, 131, 132, 125), (125, 132, 133, 126), (126, 133, 134, 127), (127, 134, 135, 128), (128, 135, 136, 129), (129, 136, 137, 130), (2, 15, 124, 40), (40, 124, 125, 41), (41, 125, 126, 42), (42, 126, 127, 43), (43, 127, 128, 44), (44, 128, 129, 45), (45, 129, 130, 46), (17, 16, 117, 110), (110, 117, 118, 111), (111, 118, 119, 112), (112, 119, 120, 113), (113, 120, 121, 114), (114, 121, 122, 115), (115, 122, 123, 116), (18, 17, 110, 103), (103, 110, 111, 104), (104, 111, 112, 105), (105, 112, 113, 106), (106, 113, 114, 107), (107, 114, 115, 108), (108, 115, 116, 109), (19, 18, 103, 96), (96, 103, 104, 97), (97, 104, 105, 98), (98, 105, 106, 99), (99, 106, 107, 100), (100, 107, 108, 101), (101, 108, 109, 102), (20, 19, 96, 89), (89, 96, 97, 90), (90, 97, 98, 91), (91, 98, 99, 92), (92, 99, 100, 93), (93, 100, 101, 94), (94, 101, 102, 95), (21, 20, 89, 82), (82, 89, 90, 83), (83, 90, 91, 84), (84, 91, 92, 85), (85, 92, 93, 86), (86, 93, 94, 87), (87, 94, 95, 88), (22, 21, 82, 75), (75, 82, 83, 76), (76, 83, 84, 77), (77, 84, 85, 78), (78, 85, 86, 79), (79, 86, 87, 80), (80, 87, 88, 81), (23, 22, 75, 68), (68, 75, 76, 69), (69, 76, 77, 70), (70, 77, 78, 71), (71, 78, 79, 72), (72, 79, 80, 73), (73, 80, 81, 74), (7, 23, 68, 61), (61, 68, 69, 62), (62, 69, 70, 63), (63, 70, 71, 64), (64, 71, 72, 65), (65, 72, 73, 66), (66, 73, 74, 67), (16, 3, 53, 117), (117, 53, 52, 118), (118, 52, 51, 119), (119, 51, 50, 120), (120, 50, 49, 121), (121, 49, 48, 122), (122, 48, 47, 123), (8, 6, 60, 173), (173, 60, 59, 174), (174, 59, 58, 175), (175, 58, 57, 176), (176, 57, 56, 177), (177, 56, 55, 178), (178, 55, 54, 179), (6, 7, 61, 60), (60, 61, 62, 59), (59, 62, 63, 58), (58, 63, 64, 57), (57, 64, 65, 56), (56, 65, 66, 55), (55, 66, 67, 54), (0, 1, 47, 46), (46, 47, 48, 45), (45, 48, 49, 44), (44, 49, 50, 43), (43, 50, 51, 42), (42, 51, 52, 41), (41, 52, 53, 40)])
_uv = me_cube_001.uv_layers.new(name='UVMap')
_uv.uv.foreach_set('vector', [0.375, 0.2188, 0.625, 0.2188, 0.625, 0.25, 0.375, 0.25, 0.375, 0.4722, 0.625, 0.4722, 0.625, 0.5, 0.375, 0.5, 0.375, 0.7188, 0.625, 0.7188, 0.625, 0.75, 0.375, 0.75, 0.375, 0.9722, 0.625, 0.9722, 0.625, 1.0, 0.375, 1.0, 0.3472, 0.7188, 0.375, 0.7188, 0.375, 0.75, 0.3472, 0.75, 0.8472, 0.7188, 0.875, 0.7188, 0.875, 0.75, 0.8472, 0.75, 0.625, 0.7188, 0.6528, 0.7188, 0.6528, 0.75, 0.625, 0.75, 0.6528, 0.7188, 0.6806, 0.7188, 0.6806, 0.75, 0.6528, 0.75, 0.6806, 0.7188, 0.7083, 0.7188, 0.7083, 0.75, 0.6806, 0.75, 0.7083, 0.7188, 0.7361, 0.7188, 0.7361, 0.75, 0.7083, 0.75, 0.7361, 0.7188, 0.7639, 0.7188, 0.7639, 0.75, 0.7361, 0.75, 0.7639, 0.7188, 0.7917, 0.7188, 0.7917, 0.75, 0.7639, 0.75, 0.7917, 0.7188, 0.8194, 0.7188, 0.8194, 0.75, 0.7917, 0.75, 0.8194, 0.7188, 0.8472, 0.7188, 0.8472, 0.75, 0.8194, 0.75, 0.125, 0.7188, 0.1528, 0.7188, 0.1528, 0.75, 0.125, 0.75, 0.1528, 0.7188, 0.1806, 0.7188, 0.1806, 0.75, 0.1528, 0.75, 0.1806, 0.7188, 0.2083, 0.7188, 0.2083, 0.75, 0.1806, 0.75, 0.2083, 0.7188, 0.2361, 0.7188, 0.2361, 0.75, 0.2083, 0.75, 0.2361, 0.7188, 0.2639, 0.7188, 0.2639, 0.75, 0.2361, 0.75, 0.2639, 0.7188, 0.2917, 0.7188, 0.2917, 0.75, 0.2639, 0.75, 0.2917, 0.7188, 0.3194, 0.7188, 0.3194, 0.75, 0.2917, 0.75, 0.3194, 0.7188, 0.3472, 0.7188, 0.3472, 0.75, 0.3194, 0.75, 0.375, 0.75, 0.625, 0.75, 0.625, 0.7778, 0.375, 0.7778, 0.375, 0.7778, 0.625, 0.7778, 0.625, 0.8056, 0.375, 0.8056, 0.375, 0.8056, 0.625, 0.8056, 0.625, 0.8333, 0.375, 0.8333, 0.375, 0.8333, 0.625, 0.8333, 0.625, 0.8611, 0.375, 0.8611, 0.375, 0.8611, 0.625, 0.8611, 0.625, 0.8889, 0.375, 0.8889, 0.375, 0.8889, 0.625, 0.8889, 0.625, 0.9167, 0.375, 0.9167, 0.375, 0.9167, 0.625, 0.9167, 0.625, 0.9444, 0.375, 0.9444, 0.375, 0.9444, 0.625, 0.9444, 0.625, 0.9722, 0.375, 0.9722, 0.375, 0.25, 0.625, 0.25, 0.625, 0.2778, 0.375, 0.2778, 0.375, 0.2778, 0.625, 0.2778, 0.625, 0.3056, 0.375, 0.3056, 0.375, 0.3056, 0.625, 0.3056, 0.625, 0.3333, 0.375, 0.3333, 0.375, 0.3333, 0.625, 0.3333, 0.625, 0.3611, 0.375, 0.3611, 0.375, 0.3611, 0.625, 0.3611, 0.625, 0.3889, 0.375, 0.3889, 0.375, 0.3889, 0.625, 0.3889, 0.625, 0.4167, 0.375, 0.4167, 0.375, 0.4167, 0.625, 0.4167, 0.625, 0.4444, 0.375, 0.4444, 0.375, 0.4444, 0.625, 0.4444, 0.625, 0.4722, 0.375, 0.4722, 0.3194, 0.5, 0.3472, 0.5, 0.3472, 0.5312, 0.3194, 0.5312, 0.3194, 0.5312, 0.3472, 0.5312, 0.3472, 0.5625, 0.3194, 0.5625, 0.3194, 0.5625, 0.3472, 0.5625, 0.3472, 0.5938, 0.3194, 0.5938, 0.3194, 0.5938, 0.3472, 0.5938, 0.3472, 0.625, 0.3194, 0.625, 0.3194, 0.625, 0.3472, 0.625, 0.3472, 0.6562, 0.3194, 0.6562, 0.3194, 0.6562, 0.3472, 0.6562, 0.3472, 0.6875, 0.3194, 0.6875, 0.3194, 0.6875, 0.3472, 0.6875, 0.3472, 0.7188, 0.3194, 0.7188, 0.2917, 0.5, 0.3194, 0.5, 0.3194, 0.5312, 0.2917, 0.5312, 0.2917, 0.5312, 0.3194, 0.5312, 0.3194, 0.5625, 0.2917, 0.5625, 0.2917, 0.5625, 0.3194, 0.5625, 0.3194, 0.5938, 0.2917, 0.5938, 0.2917, 0.5938, 0.3194, 0.5938, 0.3194, 0.625, 0.2917, 0.625, 0.2917, 0.625, 0.3194, 0.625, 0.3194, 0.6562, 0.2917, 0.6562, 0.2917, 0.6562, 0.3194, 0.6562, 0.3194, 0.6875, 0.2917, 0.6875, 0.2917, 0.6875, 0.3194, 0.6875, 0.3194, 0.7188, 0.2917, 0.7188, 0.2639, 0.5, 0.2917, 0.5, 0.2917, 0.5312, 0.2639, 0.5312, 0.2639, 0.5312, 0.2917, 0.5312, 0.2917, 0.5625, 0.2639, 0.5625, 0.2639, 0.5625, 0.2917, 0.5625, 0.2917, 0.5938, 0.2639, 0.5938, 0.2639, 0.5938, 0.2917, 0.5938, 0.2917, 0.625, 0.2639, 0.625, 0.2639, 0.625, 0.2917, 0.625, 0.2917, 0.6562, 0.2639, 0.6562, 0.2639, 0.6562, 0.2917, 0.6562, 0.2917, 0.6875, 0.2639, 0.6875, 0.2639, 0.6875, 0.2917, 0.6875, 0.2917, 0.7188, 0.2639, 0.7188, 0.2361, 0.5, 0.2639, 0.5, 0.2639, 0.5312, 0.2361, 0.5312, 0.2361, 0.5312, 0.2639, 0.5312, 0.2639, 0.5625, 0.2361, 0.5625, 0.2361, 0.5625, 0.2639, 0.5625, 0.2639, 0.5938, 0.2361, 0.5938, 0.2361, 0.5938, 0.2639, 0.5938, 0.2639, 0.625, 0.2361, 0.625, 0.2361, 0.625, 0.2639, 0.625, 0.2639, 0.6562, 0.2361, 0.6562, 0.2361, 0.6562, 0.2639, 0.6562, 0.2639, 0.6875, 0.2361, 0.6875, 0.2361, 0.6875, 0.2639, 0.6875, 0.2639, 0.7188, 0.2361, 0.7188, 0.2083, 0.5, 0.2361, 0.5, 0.2361, 0.5312, 0.2083, 0.5312, 0.2083, 0.5312, 0.2361, 0.5312, 0.2361, 0.5625, 0.2083, 0.5625, 0.2083, 0.5625, 0.2361, 0.5625, 0.2361, 0.5938, 0.2083, 0.5938, 0.2083, 0.5938, 0.2361, 0.5938, 0.2361, 0.625, 0.2083, 0.625, 0.2083, 0.625, 0.2361, 0.625, 0.2361, 0.6562, 0.2083, 0.6562, 0.2083, 0.6562, 0.2361, 0.6562, 0.2361, 0.6875, 0.2083, 0.6875, 0.2083, 0.6875, 0.2361, 0.6875, 0.2361, 0.7188, 0.2083, 0.7188, 0.1806, 0.5, 0.2083, 0.5, 0.2083, 0.5312, 0.1806, 0.5312, 0.1806, 0.5312, 0.2083, 0.5312, 0.2083, 0.5625, 0.1806, 0.5625, 0.1806, 0.5625, 0.2083, 0.5625, 0.2083, 0.5938, 0.1806, 0.5938, 0.1806, 0.5938, 0.2083, 0.5938, 0.2083, 0.625, 0.1806, 0.625, 0.1806, 0.625, 0.2083, 0.625, 0.2083, 0.6562, 0.1806, 0.6562, 0.1806, 0.6562, 0.2083, 0.6562, 0.2083, 0.6875, 0.1806, 0.6875, 0.1806, 0.6875, 0.2083, 0.6875, 0.2083, 0.7188, 0.1806, 0.7188, 0.1528, 0.5, 0.1806, 0.5, 0.1806, 0.5312, 0.1528, 0.5312, 0.1528, 0.5312, 0.1806, 0.5312, 0.1806, 0.5625, 0.1528, 0.5625, 0.1528, 0.5625, 0.1806, 0.5625, 0.1806, 0.5938, 0.1528, 0.5938, 0.1528, 0.5938, 0.1806, 0.5938, 0.1806, 0.625, 0.1528, 0.625, 0.1528, 0.625, 0.1806, 0.625, 0.1806, 0.6562, 0.1528, 0.6562, 0.1528, 0.6562, 0.1806, 0.6562, 0.1806, 0.6875, 0.1528, 0.6875, 0.1528, 0.6875, 0.1806, 0.6875, 0.1806, 0.7188, 0.1528, 0.7188, 0.125, 0.5, 0.1528, 0.5, 0.1528, 0.5312, 0.125, 0.5312, 0.125, 0.5312, 0.1528, 0.5312, 0.1528, 0.5625, 0.125, 0.5625, 0.125, 0.5625, 0.1528, 0.5625, 0.1528, 0.5938, 0.125, 0.5938, 0.125, 0.5938, 0.1528, 0.5938, 0.1528, 0.625, 0.125, 0.625, 0.125, 0.625, 0.1528, 0.625, 0.1528, 0.6562, 0.125, 0.6562, 0.125, 0.6562, 0.1528, 0.6562, 0.1528, 0.6875, 0.125, 0.6875, 0.125, 0.6875, 0.1528, 0.6875, 0.1528, 0.7188, 0.125, 0.7188, 0.8194, 0.5, 0.8472, 0.5, 0.8472, 0.5312, 0.8194, 0.5312, 0.8194, 0.5312, 0.8472, 0.5312, 0.8472, 0.5625, 0.8194, 0.5625, 0.8194, 0.5625, 0.8472, 0.5625, 0.8472, 0.5938, 0.8194, 0.5938, 0.8194, 0.5938, 0.8472, 0.5938, 0.8472, 0.625, 0.8194, 0.625, 0.8194, 0.625, 0.8472, 0.625, 0.8472, 0.6562, 0.8194, 0.6562, 0.8194, 0.6562, 0.8472, 0.6562, 0.8472, 0.6875, 0.8194, 0.6875, 0.8194, 0.6875, 0.8472, 0.6875, 0.8472, 0.7188, 0.8194, 0.7188, 0.7917, 0.5, 0.8194, 0.5, 0.8194, 0.5312, 0.7917, 0.5312, 0.7917, 0.5312, 0.8194, 0.5312, 0.8194, 0.5625, 0.7917, 0.5625, 0.7917, 0.5625, 0.8194, 0.5625, 0.8194, 0.5938, 0.7917, 0.5938, 0.7917, 0.5938, 0.8194, 0.5938, 0.8194, 0.625, 0.7917, 0.625, 0.7917, 0.625, 0.8194, 0.625, 0.8194, 0.6562, 0.7917, 0.6562, 0.7917, 0.6562, 0.8194, 0.6562, 0.8194, 0.6875, 0.7917, 0.6875, 0.7917, 0.6875, 0.8194, 0.6875, 0.8194, 0.7188, 0.7917, 0.7188, 0.7639, 0.5, 0.7917, 0.5, 0.7917, 0.5312, 0.7639, 0.5312, 0.7639, 0.5312, 0.7917, 0.5312, 0.7917, 0.5625, 0.7639, 0.5625, 0.7639, 0.5625, 0.7917, 0.5625, 0.7917, 0.5938, 0.7639, 0.5938, 0.7639, 0.5938, 0.7917, 0.5938, 0.7917, 0.625, 0.7639, 0.625, 0.7639, 0.625, 0.7917, 0.625, 0.7917, 0.6562, 0.7639, 0.6562, 0.7639, 0.6562, 0.7917, 0.6562, 0.7917, 0.6875, 0.7639, 0.6875, 0.7639, 0.6875, 0.7917, 0.6875, 0.7917, 0.7188, 0.7639, 0.7188, 0.7361, 0.5, 0.7639, 0.5, 0.7639, 0.5312, 0.7361, 0.5312, 0.7361, 0.5312, 0.7639, 0.5312, 0.7639, 0.5625, 0.7361, 0.5625, 0.7361, 0.5625, 0.7639, 0.5625, 0.7639, 0.5938, 0.7361, 0.5938, 0.7361, 0.5938, 0.7639, 0.5938, 0.7639, 0.625, 0.7361, 0.625, 0.7361, 0.625, 0.7639, 0.625, 0.7639, 0.6562, 0.7361, 0.6562, 0.7361, 0.6562, 0.7639, 0.6562, 0.7639, 0.6875, 0.7361, 0.6875, 0.7361, 0.6875, 0.7639, 0.6875, 0.7639, 0.7188, 0.7361, 0.7188, 0.7083, 0.5, 0.7361, 0.5, 0.7361, 0.5312, 0.7083, 0.5312, 0.7083, 0.5312, 0.7361, 0.5312, 0.7361, 0.5625, 0.7083, 0.5625, 0.7083, 0.5625, 0.7361, 0.5625, 0.7361, 0.5938, 0.7083, 0.5938, 0.7083, 0.5938, 0.7361, 0.5938, 0.7361, 0.625, 0.7083, 0.625, 0.7083, 0.625, 0.7361, 0.625, 0.7361, 0.6562, 0.7083, 0.6562, 0.7083, 0.6562, 0.7361, 0.6562, 0.7361, 0.6875, 0.7083, 0.6875, 0.7083, 0.6875, 0.7361, 0.6875, 0.7361, 0.7188, 0.7083, 0.7188, 0.6806, 0.5, 0.7083, 0.5, 0.7083, 0.5312, 0.6806, 0.5312, 0.6806, 0.5312, 0.7083, 0.5312, 0.7083, 0.5625, 0.6806, 0.5625, 0.6806, 0.5625, 0.7083, 0.5625, 0.7083, 0.5938, 0.6806, 0.5938, 0.6806, 0.5938, 0.7083, 0.5938, 0.7083, 0.625, 0.6806, 0.625, 0.6806, 0.625, 0.7083, 0.625, 0.7083, 0.6562, 0.6806, 0.6562, 0.6806, 0.6562, 0.7083, 0.6562, 0.7083, 0.6875, 0.6806, 0.6875, 0.6806, 0.6875, 0.7083, 0.6875, 0.7083, 0.7188, 0.6806, 0.7188, 0.6528, 0.5, 0.6806, 0.5, 0.6806, 0.5312, 0.6528, 0.5312, 0.6528, 0.5312, 0.6806, 0.5312, 0.6806, 0.5625, 0.6528, 0.5625, 0.6528, 0.5625, 0.6806, 0.5625, 0.6806, 0.5938, 0.6528, 0.5938, 0.6528, 0.5938, 0.6806, 0.5938, 0.6806, 0.625, 0.6528, 0.625, 0.6528, 0.625, 0.6806, 0.625, 0.6806, 0.6562, 0.6528, 0.6562, 0.6528, 0.6562, 0.6806, 0.6562, 0.6806, 0.6875, 0.6528, 0.6875, 0.6528, 0.6875, 0.6806, 0.6875, 0.6806, 0.7188, 0.6528, 0.7188, 0.625, 0.5, 0.6528, 0.5, 0.6528, 0.5312, 0.625, 0.5312, 0.625, 0.5312, 0.6528, 0.5312, 0.6528, 0.5625, 0.625, 0.5625, 0.625, 0.5625, 0.6528, 0.5625, 0.6528, 0.5938, 0.625, 0.5938, 0.625, 0.5938, 0.6528, 0.5938, 0.6528, 0.625, 0.625, 0.625, 0.625, 0.625, 0.6528, 0.625, 0.6528, 0.6562, 0.625, 0.6562, 0.625, 0.6562, 0.6528, 0.6562, 0.6528, 0.6875, 0.625, 0.6875, 0.625, 0.6875, 0.6528, 0.6875, 0.6528, 0.7188, 0.625, 0.7188, 0.8472, 0.5, 0.875, 0.5, 0.875, 0.5312, 0.8472, 0.5312, 0.8472, 0.5312, 0.875, 0.5312, 0.875, 0.5625, 0.8472, 0.5625, 0.8472, 0.5625, 0.875, 0.5625, 0.875, 0.5938, 0.8472, 0.5938, 0.8472, 0.5938, 0.875, 0.5938, 0.875, 0.625, 0.8472, 0.625, 0.8472, 0.625, 0.875, 0.625, 0.875, 0.6562, 0.8472, 0.6562, 0.8472, 0.6562, 0.875, 0.6562, 0.875, 0.6875, 0.8472, 0.6875, 0.8472, 0.6875, 0.875, 0.6875, 0.875, 0.7188, 0.8472, 0.7188, 0.3472, 0.5, 0.375, 0.5, 0.375, 0.5312, 0.3472, 0.5312, 0.3472, 0.5312, 0.375, 0.5312, 0.375, 0.5625, 0.3472, 0.5625, 0.3472, 0.5625, 0.375, 0.5625, 0.375, 0.5938, 0.3472, 0.5938, 0.3472, 0.5938, 0.375, 0.5938, 0.375, 0.625, 0.3472, 0.625, 0.3472, 0.625, 0.375, 0.625, 0.375, 0.6562, 0.3472, 0.6562, 0.3472, 0.6562, 0.375, 0.6562, 0.375, 0.6875, 0.3472, 0.6875, 0.3472, 0.6875, 0.375, 0.6875, 0.375, 0.7188, 0.3472, 0.7188, 0.375, 0.5, 0.625, 0.5, 0.625, 0.5312, 0.375, 0.5312, 0.375, 0.5312, 0.625, 0.5312, 0.625, 0.5625, 0.375, 0.5625, 0.375, 0.5625, 0.625, 0.5625, 0.625, 0.5938, 0.375, 0.5938, 0.375, 0.5938, 0.625, 0.5938, 0.625, 0.625, 0.375, 0.625, 0.375, 0.625, 0.625, 0.625, 0.625, 0.6562, 0.375, 0.6562, 0.375, 0.6562, 0.625, 0.6562, 0.625, 0.6875, 0.375, 0.6875, 0.375, 0.6875, 0.625, 0.6875, 0.625, 0.7188, 0.375, 0.7188, 0.375, 0.0, 0.625, 0.0, 0.625, 0.03125, 0.375, 0.03125, 0.375, 0.03125, 0.625, 0.03125, 0.625, 0.0625, 0.375, 0.0625, 0.375, 0.0625, 0.625, 0.0625, 0.625, 0.09375, 0.375, 0.09375, 0.375, 0.09375, 0.625, 0.09375, 0.625, 0.125, 0.375, 0.125, 0.375, 0.125, 0.625, 0.125, 0.625, 0.1562, 0.375, 0.1562, 0.375, 0.1562, 0.625, 0.1562, 0.625, 0.1875, 0.375, 0.1875, 0.375, 0.1875, 0.625, 0.1875, 0.625, 0.2188, 0.375, 0.2188])
me_cube_001.materials.append(mat_cheeeese)
me_cube_001.update()

# ---- objects
ob_cube_convcol = bpy.data.objects.new('Cube-convcol', me_cube)
ob_cylinder = bpy.data.objects.new('Cylinder', me_cylinder)
ob_cylinder_001 = bpy.data.objects.new('Cylinder.001', me_cylinder_001)
ob_cylinder_002 = bpy.data.objects.new('Cylinder.002', me_cylinder_008)
ob_cylinder_003 = bpy.data.objects.new('Cylinder.003', me_cylinder_009)
ob_cube_001 = bpy.data.objects.new('Cube.001', me_cube_001)

# ---- transforms, parenting, visibility, modifiers, constraints
ob_cube_convcol.location = (0.0, 0.0, 0.0)
ob_cube_convcol.lock_rotations_4d = False
ob_cube_convcol.empty_display_type = 'ARROWS'
ob_cube_convcol.lineart.crease_threshold = 0.0
_m = ob_cube_convcol.modifiers.new('Bevel', 'BEVEL')
_m.width = 0.01
_m.width_pct = 0.01
_m.segments = 2
_m.limit_method = 'WEIGHT'
ob_cylinder.location = (-0.3268, 0.02345, -0.2083)
ob_cylinder.rotation_euler = (1.571, 0.0, 0.0)
_m = ob_cylinder.modifiers.new('Bevel', 'BEVEL')
_m.width = 0.001
_m.width_pct = 0.001
ob_cylinder_001.location = (-0.3131, 0.02345, -0.2083)
ob_cylinder_001.rotation_euler = (1.571, 0.0, 0.0)
_m = ob_cylinder_001.modifiers.new('Bevel', 'BEVEL')
_m.width = 0.001
_m.width_pct = 0.001
ob_cylinder_002.location = (-0.3031, 0.02345, -0.2083)
ob_cylinder_002.rotation_euler = (1.571, 0.0, 0.0)
_m = ob_cylinder_002.modifiers.new('Bevel', 'BEVEL')
_m.width = 0.001
_m.width_pct = 0.001
ob_cylinder_003.location = (-0.2931, 0.02345, -0.2083)
ob_cylinder_003.rotation_euler = (1.571, 0.0, 0.0)
_m = ob_cylinder_003.modifiers.new('Bevel', 'BEVEL')
_m.width = 0.001
_m.width_pct = 0.001
ob_cube_001.location = (0.2932, 0.01401, 0.2262)
ob_cube_001.rotation_euler = (0.0, -0.0, 0.3979)

# ---- collection membership
col_collection.objects.link(ob_cube_convcol)
col_collection.objects.link(ob_cylinder)
col_collection.objects.link(ob_cylinder_001)
col_collection.objects.link(ob_cylinder_002)
col_collection.objects.link(ob_cylinder_003)
col_collection.objects.link(ob_cube_001)

# ---- scene / render settings (as saved in the file)
scene.frame_start = 1; scene.frame_end = 250; scene.frame_set(1)
scene.render.engine = 'BLENDER_EEVEE_NEXT'
scene.cycles.sampling_pattern = 'TABULATED_SOBOL'
scene.eevee.ray_tracing_options.trace_max_roughness = 0.0
bpy.context.view_layer.update()

# ---- added for rendering (the .blend has no active camera and no usable light): camera, sun
cam_auto = bpy.data.cameras.new('AutoCamera')
cam_auto.lens = 50.0
cam_auto.sensor_width = 36.0
cam_auto.clip_end = 1000.0
ob_auto_camera = bpy.data.objects.new('AutoCamera', cam_auto)
scene.collection.objects.link(ob_auto_camera)
ob_auto_camera.location = (0.778157, -0.922438, 0.625663)
ob_auto_camera.rotation_euler = (1.09748, -7.21219e-08, 0.694738)
scene.camera = ob_auto_camera
light_auto_sun = bpy.data.lights.new('AutoSun', 'SUN')
light_auto_sun.energy = 3.0
light_auto_sun.angle = 0.0523599
ob_auto_sun = bpy.data.objects.new('AutoSun', light_auto_sun)
scene.collection.objects.link(ob_auto_sun)
ob_auto_sun.rotation_euler = (0.872665, 0.174533, 0.523599)
bpy.context.view_layer.update()

